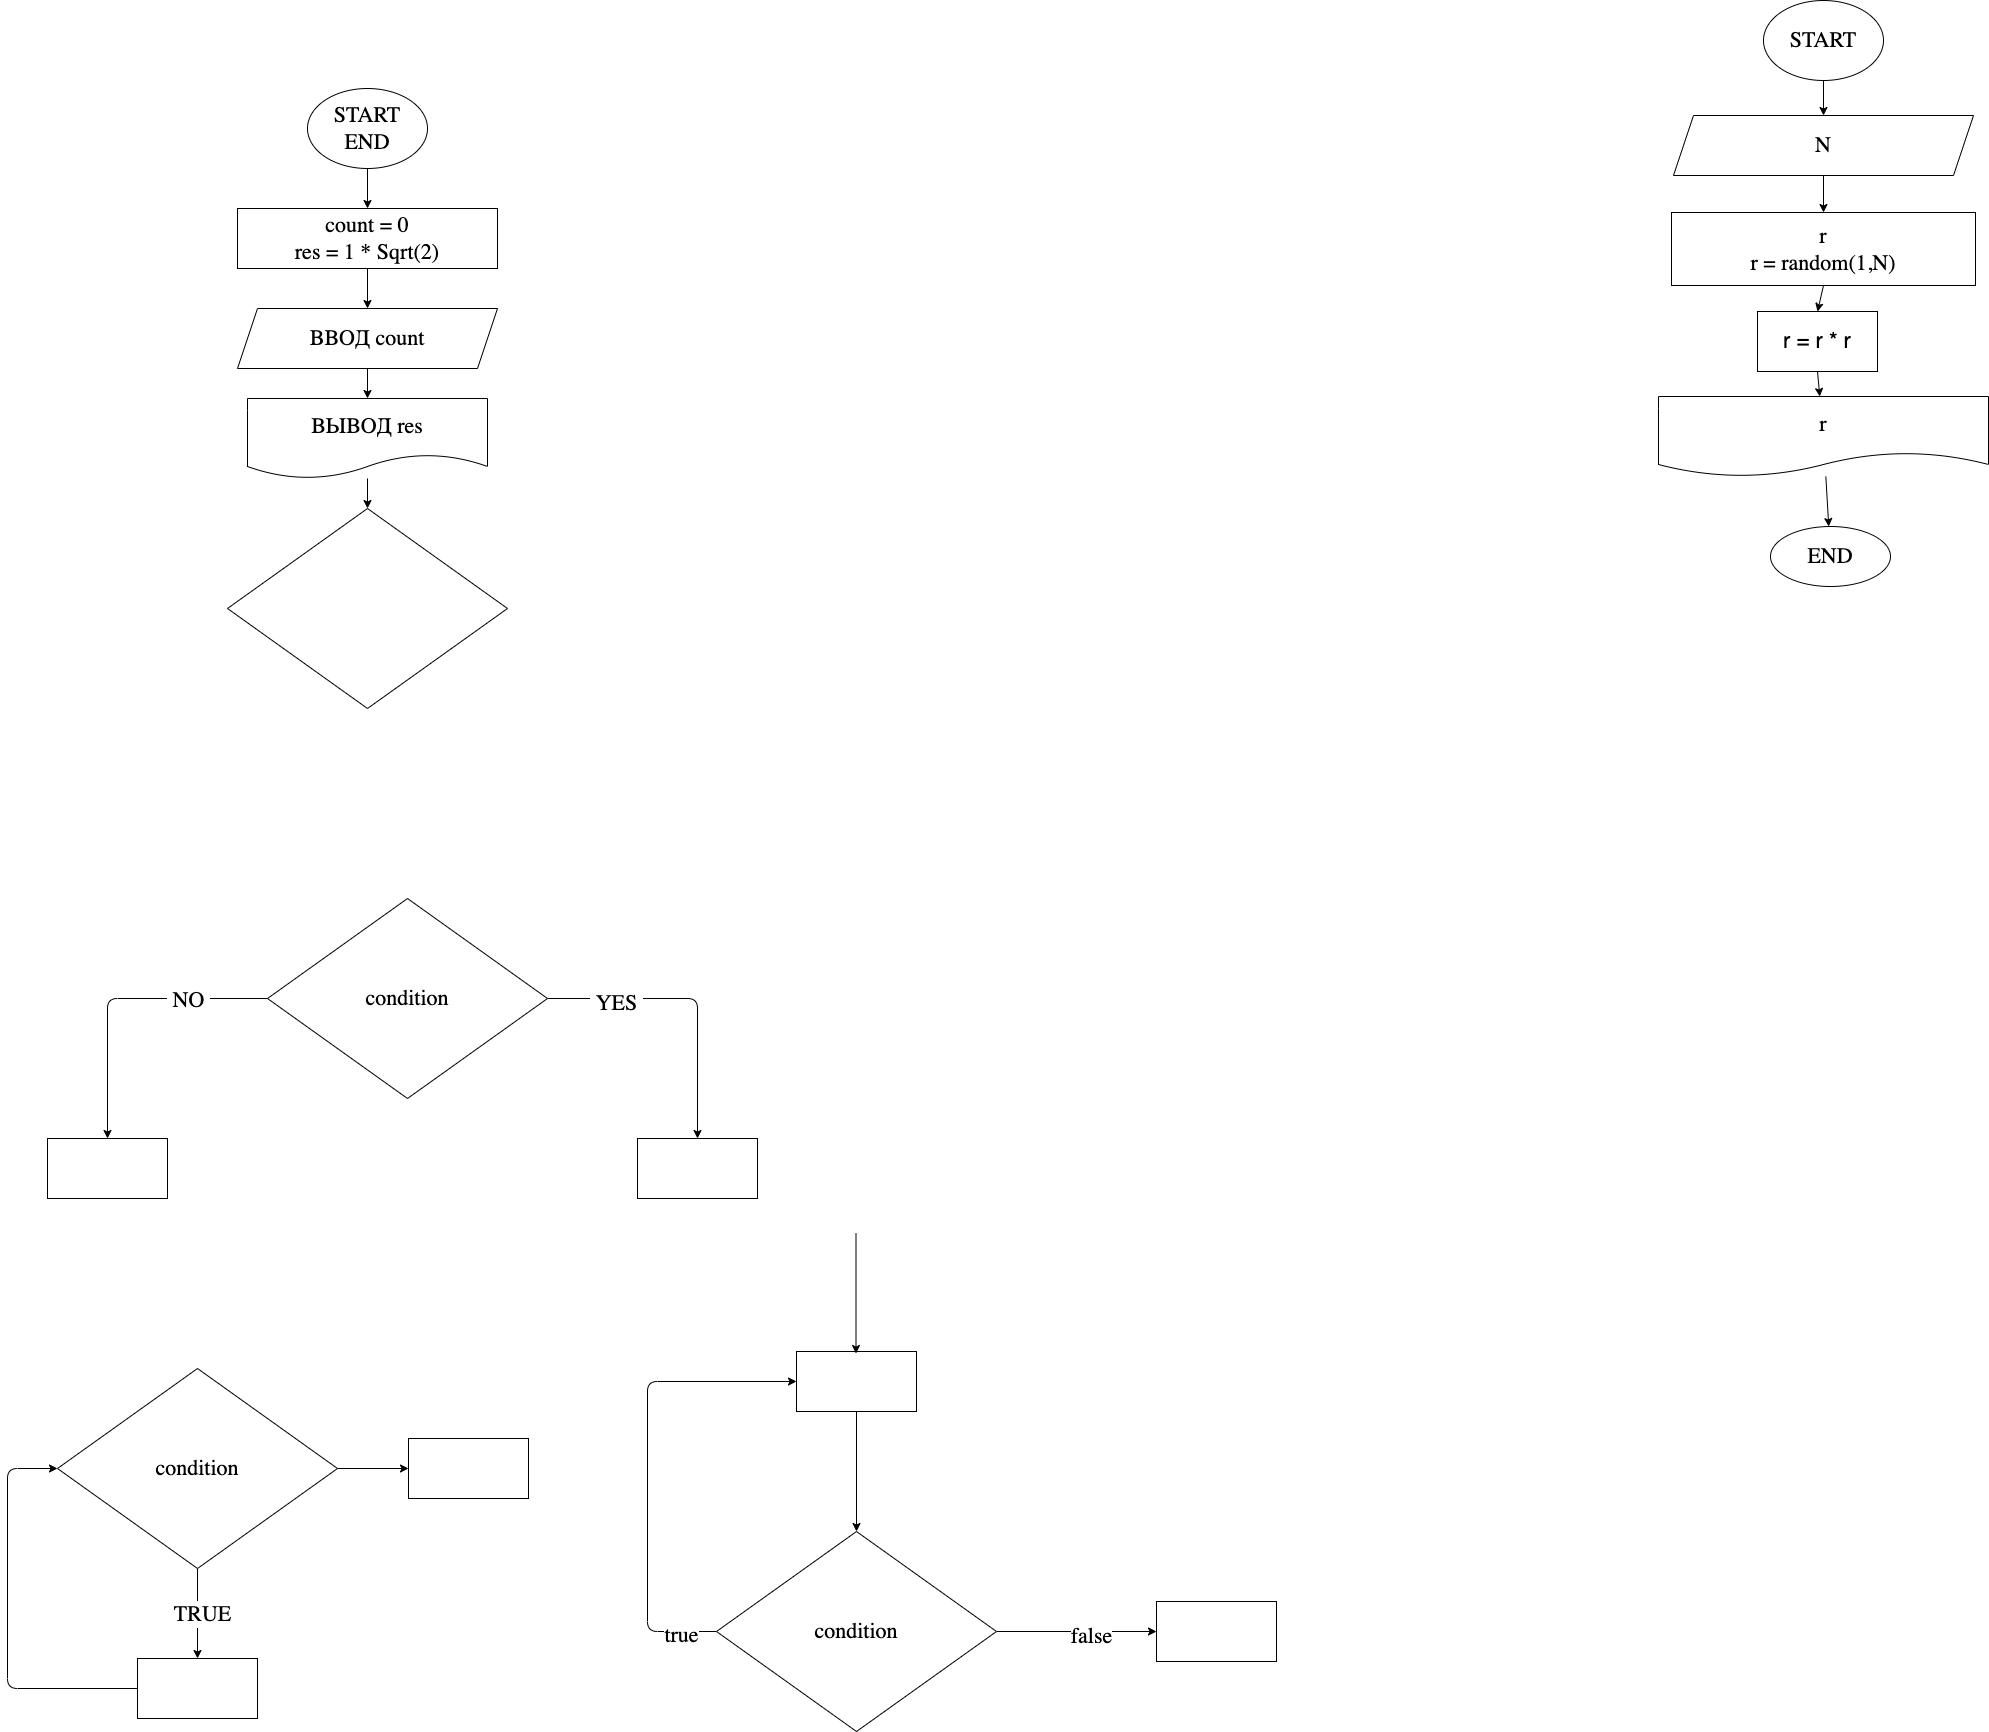

The diagram above was exported from draw.io. Its source (the exported page's mxGraphModel, read from the mxfile embedded in the PNG):
<mxGraphModel dx="968" dy="830" grid="0" gridSize="10" guides="1" tooltips="1" connect="1" arrows="1" fold="1" page="0" pageScale="1" pageWidth="1000" pageHeight="700" math="0" shadow="0">
  <root>
    <mxCell id="0" />
    <mxCell id="1" parent="0" />
    <mxCell id="7" value="" style="edgeStyle=none;html=1;fontFamily=Fira Code;fontSize=22;" parent="1" source="2" target="6" edge="1">
      <mxGeometry relative="1" as="geometry" />
    </mxCell>
    <mxCell id="2" value="START&lt;br&gt;END" style="ellipse;whiteSpace=wrap;html=1;fontFamily=Fira Code;fontSize=22;" parent="1" vertex="1">
      <mxGeometry x="350" y="10" width="120" height="80" as="geometry" />
    </mxCell>
    <mxCell id="9" value="" style="edgeStyle=none;html=1;fontFamily=Fira Code;fontSize=22;" parent="1" source="6" target="8" edge="1">
      <mxGeometry relative="1" as="geometry" />
    </mxCell>
    <mxCell id="6" value="count = 0&lt;br&gt;res = 1 * Sqrt(2)" style="whiteSpace=wrap;html=1;fontSize=22;fontFamily=Fira Code;" parent="1" vertex="1">
      <mxGeometry x="280" y="130" width="260" height="60" as="geometry" />
    </mxCell>
    <mxCell id="11" value="" style="edgeStyle=none;html=1;fontFamily=Fira Code;fontSize=22;" parent="1" source="8" target="10" edge="1">
      <mxGeometry relative="1" as="geometry" />
    </mxCell>
    <mxCell id="8" value="ВВОД count" style="shape=parallelogram;perimeter=parallelogramPerimeter;whiteSpace=wrap;html=1;fixedSize=1;fontSize=22;fontFamily=Fira Code;" parent="1" vertex="1">
      <mxGeometry x="280" y="230" width="260" height="60" as="geometry" />
    </mxCell>
    <mxCell id="14" value="" style="edgeStyle=none;html=1;fontFamily=Fira Code;fontSize=22;" parent="1" source="10" target="13" edge="1">
      <mxGeometry relative="1" as="geometry" />
    </mxCell>
    <mxCell id="10" value="ВЫВОД res" style="shape=document;whiteSpace=wrap;html=1;boundedLbl=1;fontSize=22;fontFamily=Fira Code;" parent="1" vertex="1">
      <mxGeometry x="290" y="320" width="240" height="80" as="geometry" />
    </mxCell>
    <mxCell id="13" value="" style="rhombus;whiteSpace=wrap;html=1;fontSize=22;fontFamily=Fira Code;" parent="1" vertex="1">
      <mxGeometry x="270" y="430" width="280" height="200" as="geometry" />
    </mxCell>
    <mxCell id="17" value="" style="edgeStyle=none;html=1;fontFamily=Fira Code;fontSize=22;" parent="1" source="15" target="16" edge="1">
      <mxGeometry relative="1" as="geometry">
        <Array as="points">
          <mxPoint x="740" y="920" />
        </Array>
      </mxGeometry>
    </mxCell>
    <mxCell id="20" value="&amp;nbsp;YES&amp;nbsp;" style="edgeLabel;html=1;align=center;verticalAlign=middle;resizable=0;points=[];fontSize=22;fontFamily=Fira Code;" parent="17" vertex="1" connectable="0">
      <mxGeometry x="-0.5322" y="-4" relative="1" as="geometry">
        <mxPoint as="offset" />
      </mxGeometry>
    </mxCell>
    <mxCell id="19" value="" style="edgeStyle=none;html=1;fontFamily=Fira Code;fontSize=22;" parent="1" source="15" target="18" edge="1">
      <mxGeometry relative="1" as="geometry">
        <Array as="points">
          <mxPoint x="150" y="920" />
        </Array>
      </mxGeometry>
    </mxCell>
    <mxCell id="21" value="&amp;nbsp;NO&amp;nbsp;" style="edgeLabel;html=1;align=center;verticalAlign=middle;resizable=0;points=[];fontSize=22;fontFamily=Fira Code;" parent="19" vertex="1" connectable="0">
      <mxGeometry x="-0.4656" y="1" relative="1" as="geometry">
        <mxPoint as="offset" />
      </mxGeometry>
    </mxCell>
    <mxCell id="15" value="condition" style="rhombus;whiteSpace=wrap;html=1;fontSize=22;fontFamily=Fira Code;" parent="1" vertex="1">
      <mxGeometry x="310" y="820" width="280" height="200" as="geometry" />
    </mxCell>
    <mxCell id="16" value="" style="whiteSpace=wrap;html=1;fontSize=22;fontFamily=Fira Code;" parent="1" vertex="1">
      <mxGeometry x="680" y="1060" width="120" height="60" as="geometry" />
    </mxCell>
    <mxCell id="18" value="" style="whiteSpace=wrap;html=1;fontSize=22;fontFamily=Fira Code;" parent="1" vertex="1">
      <mxGeometry x="90" y="1060" width="120" height="60" as="geometry" />
    </mxCell>
    <mxCell id="24" value="" style="edgeStyle=none;html=1;fontFamily=Fira Code;fontSize=22;" parent="1" source="22" target="23" edge="1">
      <mxGeometry relative="1" as="geometry" />
    </mxCell>
    <mxCell id="25" value="&amp;nbsp;TRUE&amp;nbsp;" style="edgeLabel;html=1;align=center;verticalAlign=middle;resizable=0;points=[];fontSize=22;fontFamily=Fira Code;" parent="24" vertex="1" connectable="0">
      <mxGeometry x="-0.0033" y="4" relative="1" as="geometry">
        <mxPoint as="offset" />
      </mxGeometry>
    </mxCell>
    <mxCell id="34" value="" style="edgeStyle=none;html=1;fontFamily=Fira Code;fontSize=22;" parent="1" source="22" target="33" edge="1">
      <mxGeometry relative="1" as="geometry" />
    </mxCell>
    <mxCell id="22" value="condition" style="rhombus;whiteSpace=wrap;html=1;fontSize=22;fontFamily=Fira Code;" parent="1" vertex="1">
      <mxGeometry x="100" y="1290" width="280" height="200" as="geometry" />
    </mxCell>
    <mxCell id="26" style="edgeStyle=none;html=1;entryX=0;entryY=0.5;entryDx=0;entryDy=0;fontFamily=Fira Code;fontSize=22;" parent="1" source="23" target="22" edge="1">
      <mxGeometry relative="1" as="geometry">
        <Array as="points">
          <mxPoint x="50" y="1610" />
          <mxPoint x="50" y="1390" />
        </Array>
      </mxGeometry>
    </mxCell>
    <mxCell id="23" value="" style="whiteSpace=wrap;html=1;fontSize=22;fontFamily=Fira Code;" parent="1" vertex="1">
      <mxGeometry x="180" y="1580" width="120" height="60" as="geometry" />
    </mxCell>
    <mxCell id="32" style="edgeStyle=none;html=1;entryX=0;entryY=0.5;entryDx=0;entryDy=0;fontFamily=Fira Code;fontSize=22;" parent="1" source="27" target="28" edge="1">
      <mxGeometry relative="1" as="geometry">
        <Array as="points">
          <mxPoint x="690" y="1553" />
          <mxPoint x="690" y="1303" />
        </Array>
      </mxGeometry>
    </mxCell>
    <mxCell id="36" value="true" style="edgeLabel;html=1;align=center;verticalAlign=middle;resizable=0;points=[];fontSize=22;fontFamily=Fira Code;" parent="32" vertex="1" connectable="0">
      <mxGeometry x="-0.8462" y="3" relative="1" as="geometry">
        <mxPoint as="offset" />
      </mxGeometry>
    </mxCell>
    <mxCell id="38" value="" style="edgeStyle=none;html=1;fontFamily=Fira Code;fontSize=22;" parent="1" source="27" target="37" edge="1">
      <mxGeometry relative="1" as="geometry" />
    </mxCell>
    <mxCell id="39" value="false" style="edgeLabel;html=1;align=center;verticalAlign=middle;resizable=0;points=[];fontSize=22;fontFamily=Fira Code;" parent="38" vertex="1" connectable="0">
      <mxGeometry x="0.1729" y="-4" relative="1" as="geometry">
        <mxPoint as="offset" />
      </mxGeometry>
    </mxCell>
    <mxCell id="27" value="condition" style="rhombus;whiteSpace=wrap;html=1;fontSize=22;fontFamily=Fira Code;" parent="1" vertex="1">
      <mxGeometry x="759" y="1453" width="280" height="200" as="geometry" />
    </mxCell>
    <mxCell id="29" style="edgeStyle=none;html=1;entryX=0.5;entryY=0;entryDx=0;entryDy=0;fontFamily=Fira Code;fontSize=22;" parent="1" source="28" target="27" edge="1">
      <mxGeometry relative="1" as="geometry" />
    </mxCell>
    <mxCell id="28" value="" style="whiteSpace=wrap;html=1;fontSize=22;fontFamily=Fira Code;" parent="1" vertex="1">
      <mxGeometry x="839" y="1273" width="120" height="60" as="geometry" />
    </mxCell>
    <mxCell id="31" style="edgeStyle=none;html=1;entryX=0.5;entryY=0;entryDx=0;entryDy=0;fontFamily=Fira Code;fontSize=22;" parent="1" edge="1">
      <mxGeometry relative="1" as="geometry">
        <mxPoint x="898.5" y="1155" as="sourcePoint" />
        <mxPoint x="898.5" y="1275" as="targetPoint" />
      </mxGeometry>
    </mxCell>
    <mxCell id="33" value="" style="whiteSpace=wrap;html=1;fontSize=22;fontFamily=Fira Code;" parent="1" vertex="1">
      <mxGeometry x="451" y="1360" width="120" height="60" as="geometry" />
    </mxCell>
    <mxCell id="37" value="" style="whiteSpace=wrap;html=1;fontSize=22;fontFamily=Fira Code;" parent="1" vertex="1">
      <mxGeometry x="1199" y="1523" width="120" height="60" as="geometry" />
    </mxCell>
    <mxCell id="45" value="" style="edgeStyle=none;html=1;fontFamily=Fira Code;fontSize=22;" parent="1" source="41" target="44" edge="1">
      <mxGeometry relative="1" as="geometry" />
    </mxCell>
    <mxCell id="41" value="START" style="ellipse;whiteSpace=wrap;html=1;fontFamily=Fira Code;fontSize=22;" parent="1" vertex="1">
      <mxGeometry x="1806" y="-78" width="120" height="80" as="geometry" />
    </mxCell>
    <mxCell id="47" value="" style="edgeStyle=none;html=1;fontFamily=Fira Code;fontSize=22;" parent="1" source="44" target="46" edge="1">
      <mxGeometry relative="1" as="geometry" />
    </mxCell>
    <mxCell id="44" value="N" style="shape=parallelogram;perimeter=parallelogramPerimeter;whiteSpace=wrap;html=1;fixedSize=1;fontSize=22;fontFamily=Fira Code;" parent="1" vertex="1">
      <mxGeometry x="1716" y="37" width="300" height="60" as="geometry" />
    </mxCell>
    <mxCell id="54" style="edgeStyle=none;html=1;exitX=0.5;exitY=1;exitDx=0;exitDy=0;entryX=0.5;entryY=0;entryDx=0;entryDy=0;fontSize=22;" edge="1" parent="1" source="46" target="52">
      <mxGeometry relative="1" as="geometry" />
    </mxCell>
    <mxCell id="46" value="r&lt;br&gt;r = random(1,N)" style="whiteSpace=wrap;html=1;fontSize=22;fontFamily=Fira Code;" parent="1" vertex="1">
      <mxGeometry x="1714" y="134" width="304" height="73" as="geometry" />
    </mxCell>
    <mxCell id="51" value="" style="edgeStyle=none;html=1;fontFamily=Fira Code;fontSize=22;" parent="1" source="48" target="50" edge="1">
      <mxGeometry relative="1" as="geometry" />
    </mxCell>
    <mxCell id="48" value="r" style="shape=document;whiteSpace=wrap;html=1;boundedLbl=1;fontSize=22;fontFamily=Fira Code;" parent="1" vertex="1">
      <mxGeometry x="1701" y="318" width="330" height="80" as="geometry" />
    </mxCell>
    <mxCell id="50" value="END" style="ellipse;whiteSpace=wrap;html=1;fontSize=22;fontFamily=Fira Code;" parent="1" vertex="1">
      <mxGeometry x="1813" y="448" width="120" height="60" as="geometry" />
    </mxCell>
    <mxCell id="56" style="edgeStyle=none;html=1;exitX=0.5;exitY=1;exitDx=0;exitDy=0;fontSize=22;" edge="1" parent="1" source="52" target="48">
      <mxGeometry relative="1" as="geometry" />
    </mxCell>
    <mxCell id="52" value="&lt;font style=&quot;font-size: 22px&quot;&gt;r = r * r&lt;/font&gt;" style="rounded=0;whiteSpace=wrap;html=1;" vertex="1" parent="1">
      <mxGeometry x="1800" y="233" width="120" height="60" as="geometry" />
    </mxCell>
  </root>
</mxGraphModel>